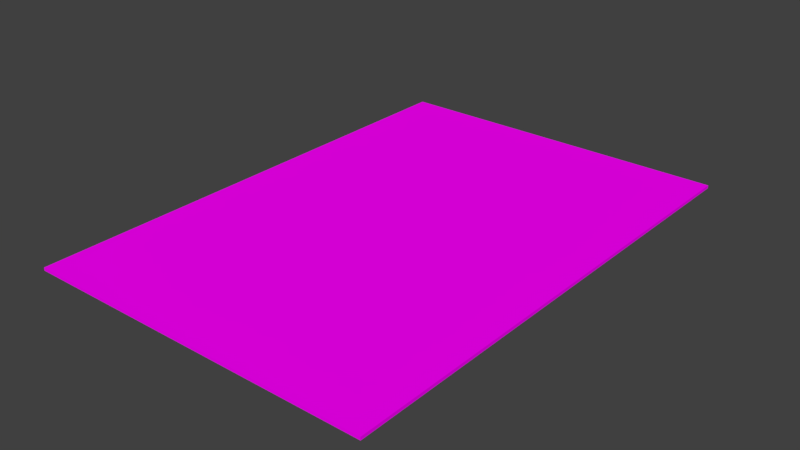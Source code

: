 # Source: sheet.blend  (saved by Blender 2.77.0; exported with 4.5.12 LTS)
import bpy
from mathutils import Matrix  # noqa: F401  (used for matrix-valued properties, if any)

bpy.ops.wm.read_factory_settings(use_empty=True)
scene = bpy.context.scene
scene.name = 'Scene'

# ---- collections
col_collection_1 = bpy.data.collections.new('Collection 1'); scene.collection.children.link(col_collection_1)

# ---- images (referenced by path relative to the original .blend; pixels are not part of the script)
import os
ASSET_DIR = os.environ.get("B2B_ASSET_DIR", "")  # directory of the original .blend (textures are referenced by path, not embedded)
HERE = os.path.dirname(os.path.abspath(__file__))  # packed textures are extracted next to this script under _unpacked/

def load_image(name, relpath, width, height, colorspace="sRGB"):
    """Load a texture the original file referenced (path relative to the .blend, or extracted next to this script)."""
    p = next((c for c in (os.path.join(HERE, relpath), os.path.join(ASSET_DIR, relpath)) if relpath and os.path.exists(c)), "")
    if p:
        img = bpy.data.images.load(p, check_existing=True)
        img.name = name
    else:  # same state as the original file: an image datablock whose file is absent (Cycles renders it pink)
        img = bpy.data.images.new(name, width, height)
        img.source = "FILE"
        img.filepath = "//" + (relpath or name)
    img.colorspace_settings.name = colorspace
    return img
img_sheet_uv_png = load_image('sheet_uv.png', 'sheet_uv.png', 1024, 1024, 'sRGB')

# ---- materials (node trees are filled in below, after node groups)
mat_paper = bpy.data.materials.new('Paper')
mat_paper.alpha_threshold = 0.0
mat_paper.roughness = 0.5

# ---- material node trees
mat_paper.use_nodes = True; mat_paper.node_tree.nodes.clear()
_N = mat_paper.node_tree.nodes; _L = mat_paper.node_tree.links
n0 = _N.new('ShaderNodeOutputMaterial'); n0.name = 'Material Output'; n0.location = (300, 300)
n1 = _N.new('ShaderNodeBsdfDiffuse'); n1.name = 'Diffuse BSDF'; n1.location = (10, 300)
n2 = _N.new('ShaderNodeTexImage'); n2.name = 'Image Texture'; n2.location = (-180, 300)
n2.width = 140
n2.image = img_sheet_uv_png
_L.new(n1.outputs[0], n0.inputs[0])
_L.new(n2.outputs[0], n1.inputs[0])
n0.is_active_output = True

# ---- world
world_world = bpy.data.worlds.new('World'); scene.world = world_world
world_world.color = (0.05088, 0.05088, 0.05088)
world_world.use_sun_shadow = False
world_world.sun_shadow_jitter_overblur = 0.0
world_world.cycles.sampling_method = 'MANUAL'

# ---- meshes
me_cube = bpy.data.meshes.new('Cube')
me_cube.from_pydata([(-1.0, -1.0, -1.0), (-1.0, -1.0, 1.0), (-1.0, 1.0, -1.0), (-1.0, 1.0, 1.0), (1.0, -1.0, -1.0), (1.0, -1.0, 1.0), (1.0, 1.0, -1.0), (1.0, 1.0, 1.0)], [], [(1, 3, 2, 0), (3, 7, 6, 2), (7, 5, 4, 6), (5, 1, 0, 4), (0, 2, 6, 4), (5, 7, 3, 1)])
_uv = me_cube.uv_layers.new(name='UVMap')
_uv.uv.foreach_set('vector', [0.08375, 0.6988, 0.08375, 0.6924, 0.1921, 0.6925, 0.192, 0.6988, 0.0004184, 0.7039, 0.0004184, 0.6988, 0.08375, 0.6988, 0.08375, 0.7039, 0.0004185, 0.6988, 0.0004184, 0.6924, 0.08375, 0.6924, 0.08375, 0.6988, 0.08375, 0.6988, 0.192, 0.6988, 0.1917, 0.7039, 0.08375, 0.7039, 0.4129, 0.7091, 0.4129, 0.9991, 0.2082, 0.9989, 0.2082, 0.7091, 0.2061, 0.7091, 0.2061, 0.9991, 0.001016, 0.9991, 0.0009866, 0.709])
me_cube.materials.append(mat_paper)
me_cube.use_remesh_preserve_volume = False
me_cube.use_remesh_preserve_attributes = False
me_cube.use_mirror_vertex_groups = False
me_cube.update()

# ---- objects
ob_sheet = bpy.data.objects.new('Sheet', me_cube)

# ---- transforms, parenting, visibility, modifiers, constraints
ob_sheet.location = (0.0, 0.0, 0.0)
ob_sheet.scale = (0.07, 0.1, 0.0006)
ob_sheet.lineart.crease_threshold = 0.0

# ---- collection membership
col_collection_1.objects.link(ob_sheet)

# ---- scene / render settings (as saved in the file)
scene.frame_start = 1; scene.frame_end = 250; scene.frame_set(0)
scene.render.engine = 'CYCLES'
scene.render.resolution_percentage = 50
scene.render.dither_intensity = 0.0
scene.cycles.use_denoising = False
scene.cycles.samples = 128
scene.cycles.sampling_pattern = 'TABULATED_SOBOL'
scene.cycles.light_sampling_threshold = 0.0
scene.cycles.use_adaptive_sampling = False
scene.cycles.use_light_tree = False
scene.cycles.blur_glossy = 0.0
scene.cycles.sample_clamp_indirect = 0.0
scene.view_settings.view_transform = 'Standard'
bpy.context.view_layer.update()

# ---- added for rendering (the .blend has no active camera and no usable light): camera, sun
cam_auto = bpy.data.cameras.new('AutoCamera')
cam_auto.lens = 50.0
cam_auto.sensor_width = 36.0
cam_auto.clip_end = 1000.0
ob_auto_camera = bpy.data.objects.new('AutoCamera', cam_auto)
scene.collection.objects.link(ob_auto_camera)
ob_auto_camera.location = (0.225879, -0.271055, 0.180703)
ob_auto_camera.rotation_euler = (1.09748, -7.21219e-08, 0.694738)
scene.camera = ob_auto_camera
light_auto_sun = bpy.data.lights.new('AutoSun', 'SUN')
light_auto_sun.energy = 3.0
light_auto_sun.angle = 0.0523599
ob_auto_sun = bpy.data.objects.new('AutoSun', light_auto_sun)
scene.collection.objects.link(ob_auto_sun)
ob_auto_sun.rotation_euler = (0.872665, 0.174533, 0.523599)
bpy.context.view_layer.update()
